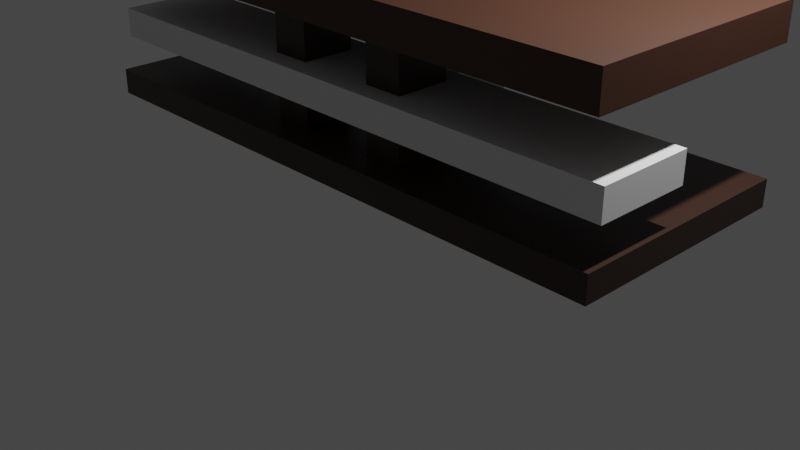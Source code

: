 # Source: teaTable.blend  (saved by Blender 2.91.10; exported with 4.5.12 LTS)
import bpy
from mathutils import Matrix  # noqa: F401  (used for matrix-valued properties, if any)

bpy.ops.wm.read_factory_settings(use_empty=True)
scene = bpy.context.scene
scene.name = 'Scene'

# ---- collections
col_collection = bpy.data.collections.new('Collection'); scene.collection.children.link(col_collection)
col_teatable = bpy.data.collections.new('teaTable'); scene.collection.children.link(col_teatable)

# ---- materials (node trees are filled in below, after node groups)
mat_material = bpy.data.materials.new('Material')
mat_material.alpha_threshold = 0.0
mat_material.line_color = (0.0, 0.0, 0.0, 1.0)
mat_material_001 = bpy.data.materials.new('Material.001')
mat_material_002 = bpy.data.materials.new('Material.002')

# ---- material node trees
mat_material.use_nodes = True; mat_material.node_tree.nodes.clear()
_N = mat_material.node_tree.nodes; _L = mat_material.node_tree.links
n0 = _N.new('ShaderNodeOutputMaterial'); n0.name = 'Material Output'; n0.location = (300, 300)
n1 = _N.new('ShaderNodeBsdfPrincipled'); n1.name = 'Principled BSDF'; n1.location = (10, 300)
n1.distribution = 'GGX'
n1.subsurface_method = 'BURLEY'
n1.inputs[0].default_value = (0.0331, 0.01402, 0.008102, 1.0)
n1.inputs[2].default_value = 0.4
n1.inputs[3].default_value = 1.45
n1.inputs[27].default_value = (0.0, 0.0, 0.0, 1.0)
n1.inputs[28].default_value = 1.0
_L.new(n1.outputs[0], n0.inputs[0])
n0.is_active_output = True
mat_material_001.use_nodes = True; mat_material_001.node_tree.nodes.clear()
_N = mat_material_001.node_tree.nodes; _L = mat_material_001.node_tree.links
n0 = _N.new('ShaderNodeBsdfPrincipled'); n0.name = 'Principled BSDF'; n0.location = (10, 300)
n0.distribution = 'GGX'
n0.subsurface_method = 'BURLEY'
n0.inputs[0].default_value = (0.06372, 0.024, 0.01224, 1.0)
n0.inputs[3].default_value = 1.45
n0.inputs[27].default_value = (0.0, 0.0, 0.0, 1.0)
n0.inputs[28].default_value = 1.0
n1 = _N.new('ShaderNodeOutputMaterial'); n1.name = 'Material Output'; n1.location = (300, 300)
_L.new(n0.outputs[0], n1.inputs[0])
n1.is_active_output = True
mat_material_002.use_nodes = True; mat_material_002.node_tree.nodes.clear()
_N = mat_material_002.node_tree.nodes; _L = mat_material_002.node_tree.links
n0 = _N.new('ShaderNodeBsdfPrincipled'); n0.name = 'Principled BSDF'; n0.location = (10, 300)
n0.distribution = 'GGX'
n0.subsurface_method = 'BURLEY'
n0.inputs[0].default_value = (0.0, 0.0, 0.0, 1.0)
n0.inputs[3].default_value = 1.45
n0.inputs[27].default_value = (0.0, 0.0, 0.0, 1.0)
n0.inputs[28].default_value = 1.0
n1 = _N.new('ShaderNodeOutputMaterial'); n1.name = 'Material Output'; n1.location = (300, 300)
_L.new(n0.outputs[0], n1.inputs[0])
n1.is_active_output = True

# ---- world
world_world = bpy.data.worlds.new('World'); scene.world = world_world
world_world.use_nodes = True; world_world.node_tree.nodes.clear()
_N = world_world.node_tree.nodes; _L = world_world.node_tree.links
n0 = _N.new('ShaderNodeOutputWorld'); n0.name = 'World Output'; n0.location = (300, 300)
n1 = _N.new('ShaderNodeBackground'); n1.name = 'Background'; n1.location = (10, 300)
n1.inputs[0].default_value = (0.05088, 0.05088, 0.05088, 1.0)
_L.new(n1.outputs[0], n0.inputs[0])
n0.is_active_output = True
world_world.color = (0.05088, 0.05088, 0.05088)
world_world.use_sun_shadow = False
world_world.sun_shadow_jitter_overblur = 0.0

# ---- cameras
cam_camera = bpy.data.cameras.new('Camera')
cam_camera.clip_end = 100.0
cam_camera.ortho_scale = 7.314

# ---- lights
light_light = bpy.data.lights.new('Light', 'POINT')
light_light.transmission_factor = 0.0
light_light.energy = 1000.0
light_light.shadow_soft_size = 0.1
light_light.shadow_maximum_resolution = 0.006
light_light.use_absolute_resolution = True

# ---- meshes
me_cube = bpy.data.meshes.new('Cube')
me_cube.from_pydata([(1.0, 1.0, 1.0), (1.0, 1.0, -1.0), (1.0, -1.0, 1.0), (1.0, -1.0, -1.0), (0.266, -1.0, 1.0), (0.266, 1.0, -1.0), (0.266, 1.0, 1.0), (0.266, -1.0, -1.0), (0.133, 1.0, 1.0), (0.133, 1.0, -1.0), (0.133, -1.0, 1.0), (0.133, -1.0, -1.0), (0.266, -0.7376, 1.0), (0.266, -0.7376, -1.0), (1.0, -0.7376, 1.0), (1.0, -0.7376, -1.0), (0.133, -0.7376, 1.0), (0.133, -0.7376, -1.0), (1.0, -0.2798, -1.0), (0.266, -0.2798, 1.0), (0.266, -0.2798, -1.0), (1.0, -0.2798, 1.0), (0.133, -0.2798, 1.0), (0.133, -0.2798, -1.0), (0.266, -0.2798, 2.699), (0.266, -0.7376, 2.699), (0.133, -0.2798, 2.699), (0.133, -0.7376, 2.699), (0.266, -0.2798, 6.593), (0.266, -0.7376, 6.593), (0.133, -0.2798, 6.593), (0.133, -0.7376, 6.593), (0.266, -0.2798, 9.773), (0.266, -0.7376, 9.773), (0.133, -0.2798, 9.773), (0.133, -0.7376, 9.773), (-1.0, 1.0, 1.0), (-1.0, 1.0, -1.0), (-1.0, -1.0, 1.0), (-1.0, -1.0, -1.0), (-0.266, -1.0, 1.0), (-0.266, 1.0, -1.0), (-0.266, 1.0, 1.0), (-0.266, -1.0, -1.0), (0.0, 1.0, -1.0), (0.0, -1.0, 1.0), (0.0, -1.0, -1.0), (0.0, 1.0, 1.0), (-0.133, 1.0, 1.0), (-0.133, 1.0, -1.0), (-0.133, -1.0, 1.0), (-0.133, -1.0, -1.0), (-0.266, -0.7376, 1.0), (-0.266, -0.7376, -1.0), (-1.0, -0.7376, 1.0), (-1.0, -0.7376, -1.0), (0.0, -0.7376, -1.0), (0.0, -0.7376, 1.0), (-0.133, -0.7376, 1.0), (-0.133, -0.7376, -1.0), (-1.0, -0.2798, -1.0), (-0.266, -0.2798, 1.0), (-0.266, -0.2798, -1.0), (-1.0, -0.2798, 1.0), (0.0, -0.2798, -1.0), (0.0, -0.2798, 1.0), (-0.133, -0.2798, 1.0), (-0.133, -0.2798, -1.0), (-0.266, -0.2798, 2.699), (-0.266, -0.7376, 2.699), (-0.133, -0.2798, 2.699), (-0.133, -0.7376, 2.699), (-0.266, -0.2798, 6.593), (-0.266, -0.7376, 6.593), (-0.133, -0.2798, 6.593), (-0.133, -0.7376, 6.593), (-0.266, -0.2798, 9.773), (-0.266, -0.7376, 9.773), (-0.133, -0.2798, 9.773), (-0.133, -0.7376, 9.773)], [], [(9, 8, 6, 5), (14, 12, 4, 2), (17, 13, 7, 11), (13, 15, 3, 7), (15, 14, 2, 3), (5, 6, 0, 1), (12, 16, 10, 4), (3, 2, 4, 7), (11, 10, 45, 46), (16, 57, 45, 10), (7, 4, 10, 11), (56, 17, 11, 46), (44, 47, 8, 9), (64, 23, 17, 56), (22, 65, 57, 16), (19, 22, 26, 24), (18, 21, 14, 15), (20, 18, 15, 13), (23, 20, 13, 17), (21, 19, 12, 14), (0, 6, 19, 21), (9, 5, 20, 23), (5, 1, 18, 20), (1, 0, 21, 18), (6, 8, 22, 19), (8, 47, 65, 22), (44, 9, 23, 64), (26, 27, 31, 30), (16, 12, 25, 27), (22, 16, 27, 26), (12, 19, 24, 25), (31, 29, 33, 35), (27, 25, 29, 31), (25, 24, 28, 29), (24, 26, 30, 28), (32, 34, 35, 33), (29, 28, 32, 33), (28, 30, 34, 32), (30, 31, 35, 34), (49, 41, 42, 48), (54, 38, 40, 52), (59, 51, 43, 53), (53, 43, 39, 55), (55, 39, 38, 54), (41, 37, 36, 42), (52, 40, 50, 58), (39, 43, 40, 38), (51, 46, 45, 50), (58, 50, 45, 57), (43, 51, 50, 40), (56, 46, 51, 59), (44, 49, 48, 47), (64, 56, 59, 67), (66, 58, 57, 65), (61, 68, 70, 66), (60, 55, 54, 63), (62, 53, 55, 60), (67, 59, 53, 62), (63, 54, 52, 61), (36, 63, 61, 42), (49, 67, 62, 41), (41, 62, 60, 37), (37, 60, 63, 36), (42, 61, 66, 48), (48, 66, 65, 47), (44, 64, 67, 49), (70, 74, 75, 71), (58, 71, 69, 52), (66, 70, 71, 58), (52, 69, 68, 61), (75, 79, 77, 73), (71, 75, 73, 69), (69, 73, 72, 68), (68, 72, 74, 70), (76, 77, 79, 78), (73, 77, 76, 72), (72, 76, 78, 74), (74, 78, 79, 75)])
_uv = me_cube.uv_layers.new(name='UVMap')
_uv.uv.foreach_set('vector', [0.375, 0.3916, 0.625, 0.3916, 0.625, 0.4083, 0.375, 0.4083, 0.625, 0.7172, 0.7167, 0.7172, 0.7167, 0.75, 0.625, 0.75, 0.2666, 0.7172, 0.2833, 0.7172, 0.2833, 0.75, 0.2666, 0.75, 0.2833, 0.7172, 0.375, 0.7172, 0.375, 0.75, 0.2833, 0.75, 0.375, 0.7172, 0.625, 0.7172, 0.625, 0.75, 0.375, 0.75, 0.375, 0.4083, 0.625, 0.4083, 0.625, 0.5, 0.375, 0.5, 0.7167, 0.7172, 0.7334, 0.7172, 0.7334, 0.75, 0.7167, 0.75, 0.375, 0.75, 0.625, 0.75, 0.625, 0.8417, 0.375, 0.8417, 0.375, 0.8584, 0.625, 0.8584, 0.625, 0.875, 0.375, 0.875, 0.7334, 0.7172, 0.75, 0.7172, 0.75, 0.75, 0.7334, 0.75, 0.375, 0.8417, 0.625, 0.8417, 0.625, 0.8584, 0.375, 0.8584, 0.25, 0.7172, 0.2666, 0.7172, 0.2666, 0.75, 0.25, 0.75, 0.375, 0.375, 0.625, 0.375, 0.625, 0.3916, 0.375, 0.3916, 0.25, 0.66, 0.2666, 0.66, 0.2666, 0.7172, 0.25, 0.7172, 0.7334, 0.66, 0.75, 0.66, 0.75, 0.7172, 0.7334, 0.7172, 0.7167, 0.66, 0.7334, 0.66, 0.7334, 0.66, 0.7167, 0.66, 0.375, 0.66, 0.625, 0.66, 0.625, 0.7172, 0.375, 0.7172, 0.2833, 0.66, 0.375, 0.66, 0.375, 0.7172, 0.2833, 0.7172, 0.2666, 0.66, 0.2833, 0.66, 0.2833, 0.7172, 0.2666, 0.7172, 0.625, 0.66, 0.7167, 0.66, 0.7167, 0.7172, 0.625, 0.7172, 0.625, 0.5, 0.7167, 0.5, 0.7167, 0.66, 0.625, 0.66, 0.2666, 0.5, 0.2833, 0.5, 0.2833, 0.66, 0.2666, 0.66, 0.2833, 0.5, 0.375, 0.5, 0.375, 0.66, 0.2833, 0.66, 0.375, 0.5, 0.625, 0.5, 0.625, 0.66, 0.375, 0.66, 0.7167, 0.5, 0.7334, 0.5, 0.7334, 0.66, 0.7167, 0.66, 0.7334, 0.5, 0.75, 0.5, 0.75, 0.66, 0.7334, 0.66, 0.25, 0.5, 0.2666, 0.5, 0.2666, 0.66, 0.25, 0.66, 0.7334, 0.66, 0.7334, 0.7172, 0.7334, 0.7172, 0.7334, 0.66, 0.7334, 0.7172, 0.7167, 0.7172, 0.7167, 0.7172, 0.7334, 0.7172, 0.7334, 0.66, 0.7334, 0.7172, 0.7334, 0.7172, 0.7334, 0.66, 0.7167, 0.7172, 0.7167, 0.66, 0.7167, 0.66, 0.7167, 0.7172, 0.7334, 0.7172, 0.7167, 0.7172, 0.7167, 0.7172, 0.7334, 0.7172, 0.7334, 0.7172, 0.7167, 0.7172, 0.7167, 0.7172, 0.7334, 0.7172, 0.7167, 0.7172, 0.7167, 0.66, 0.7167, 0.66, 0.7167, 0.7172, 0.7167, 0.66, 0.7334, 0.66, 0.7334, 0.66, 0.7167, 0.66, 0.7167, 0.66, 0.7334, 0.66, 0.7334, 0.7172, 0.7167, 0.7172, 0.7167, 0.7172, 0.7167, 0.66, 0.7167, 0.66, 0.7167, 0.7172, 0.7167, 0.66, 0.7334, 0.66, 0.7334, 0.66, 0.7167, 0.66, 0.7334, 0.66, 0.7334, 0.7172, 0.7334, 0.7172, 0.7334, 0.66, 0.375, 0.3916, 0.375, 0.4083, 0.625, 0.4083, 0.625, 0.3916, 0.625, 0.7172, 0.625, 0.75, 0.7167, 0.75, 0.7167, 0.7172, 0.2666, 0.7172, 0.2666, 0.75, 0.2833, 0.75, 0.2833, 0.7172, 0.2833, 0.7172, 0.2833, 0.75, 0.375, 0.75, 0.375, 0.7172, 0.375, 0.7172, 0.375, 0.75, 0.625, 0.75, 0.625, 0.7172, 0.375, 0.4083, 0.375, 0.5, 0.625, 0.5, 0.625, 0.4083, 0.7167, 0.7172, 0.7167, 0.75, 0.7334, 0.75, 0.7334, 0.7172, 0.375, 0.75, 0.375, 0.8417, 0.625, 0.8417, 0.625, 0.75, 0.375, 0.8584, 0.375, 0.875, 0.625, 0.875, 0.625, 0.8584, 0.7334, 0.7172, 0.7334, 0.75, 0.75, 0.75, 0.75, 0.7172, 0.375, 0.8417, 0.375, 0.8584, 0.625, 0.8584, 0.625, 0.8417, 0.25, 0.7172, 0.25, 0.75, 0.2666, 0.75, 0.2666, 0.7172, 0.375, 0.375, 0.375, 0.3916, 0.625, 0.3916, 0.625, 0.375, 0.25, 0.66, 0.25, 0.7172, 0.2666, 0.7172, 0.2666, 0.66, 0.7334, 0.66, 0.7334, 0.7172, 0.75, 0.7172, 0.75, 0.66, 0.7167, 0.66, 0.7167, 0.66, 0.7334, 0.66, 0.7334, 0.66, 0.375, 0.66, 0.375, 0.7172, 0.625, 0.7172, 0.625, 0.66, 0.2833, 0.66, 0.2833, 0.7172, 0.375, 0.7172, 0.375, 0.66, 0.2666, 0.66, 0.2666, 0.7172, 0.2833, 0.7172, 0.2833, 0.66, 0.625, 0.66, 0.625, 0.7172, 0.7167, 0.7172, 0.7167, 0.66, 0.625, 0.5, 0.625, 0.66, 0.7167, 0.66, 0.7167, 0.5, 0.2666, 0.5, 0.2666, 0.66, 0.2833, 0.66, 0.2833, 0.5, 0.2833, 0.5, 0.2833, 0.66, 0.375, 0.66, 0.375, 0.5, 0.375, 0.5, 0.375, 0.66, 0.625, 0.66, 0.625, 0.5, 0.7167, 0.5, 0.7167, 0.66, 0.7334, 0.66, 0.7334, 0.5, 0.7334, 0.5, 0.7334, 0.66, 0.75, 0.66, 0.75, 0.5, 0.25, 0.5, 0.25, 0.66, 0.2666, 0.66, 0.2666, 0.5, 0.7334, 0.66, 0.7334, 0.66, 0.7334, 0.7172, 0.7334, 0.7172, 0.7334, 0.7172, 0.7334, 0.7172, 0.7167, 0.7172, 0.7167, 0.7172, 0.7334, 0.66, 0.7334, 0.66, 0.7334, 0.7172, 0.7334, 0.7172, 0.7167, 0.7172, 0.7167, 0.7172, 0.7167, 0.66, 0.7167, 0.66, 0.7334, 0.7172, 0.7334, 0.7172, 0.7167, 0.7172, 0.7167, 0.7172, 0.7334, 0.7172, 0.7334, 0.7172, 0.7167, 0.7172, 0.7167, 0.7172, 0.7167, 0.7172, 0.7167, 0.7172, 0.7167, 0.66, 0.7167, 0.66, 0.7167, 0.66, 0.7167, 0.66, 0.7334, 0.66, 0.7334, 0.66, 0.7167, 0.66, 0.7167, 0.7172, 0.7334, 0.7172, 0.7334, 0.66, 0.7167, 0.7172, 0.7167, 0.7172, 0.7167, 0.66, 0.7167, 0.66, 0.7167, 0.66, 0.7167, 0.66, 0.7334, 0.66, 0.7334, 0.66, 0.7334, 0.66, 0.7334, 0.66, 0.7334, 0.7172, 0.7334, 0.7172])
me_cube.materials.append(mat_material)
me_cube.use_remesh_preserve_volume = False
me_cube.use_remesh_preserve_attributes = False
me_cube.use_mirror_vertex_groups = False
me_cube.update()
me_cube_001 = bpy.data.meshes.new('Cube.001')
me_cube_001.from_pydata([(-1.0, -1.0, -1.0), (-1.0, -1.0, 1.0), (-1.0, 1.0, -1.0), (-1.0, 1.0, 1.0), (1.0, -1.0, -1.0), (1.0, -1.0, 1.0), (1.0, 1.0, -1.0), (1.0, 1.0, 1.0)], [], [(0, 1, 3, 2), (2, 3, 7, 6), (6, 7, 5, 4), (4, 5, 1, 0), (2, 6, 4, 0), (7, 3, 1, 5)])
_uv = me_cube_001.uv_layers.new(name='UVMap')
_uv.uv.foreach_set('vector', [0.375, 0.0, 0.625, 0.0, 0.625, 0.25, 0.375, 0.25, 0.375, 0.25, 0.625, 0.25, 0.625, 0.5, 0.375, 0.5, 0.375, 0.5, 0.625, 0.5, 0.625, 0.75, 0.375, 0.75, 0.375, 0.75, 0.625, 0.75, 0.625, 1.0, 0.375, 1.0, 0.125, 0.5, 0.375, 0.5, 0.375, 0.75, 0.125, 0.75, 0.625, 0.5, 0.875, 0.5, 0.875, 0.75, 0.625, 0.75])
me_cube_001.use_remesh_fix_poles = True
me_cube_001.use_remesh_preserve_attributes = False
me_cube_001.use_mirror_vertex_groups = False
me_cube_001.update()
me_cube_002 = bpy.data.meshes.new('Cube.002')
me_cube_002.from_pydata([(-1.0, -1.0, -1.0), (-1.0, -1.0, 1.0), (-1.0, 1.0, -1.0), (-1.0, 1.0, 1.0), (1.0, -1.0, -1.0), (1.0, -1.0, 1.0), (1.0, 1.0, -1.0), (1.0, 1.0, 1.0)], [], [(0, 1, 3, 2), (2, 3, 7, 6), (6, 7, 5, 4), (4, 5, 1, 0), (2, 6, 4, 0), (7, 3, 1, 5)])
_uv = me_cube_002.uv_layers.new(name='UVMap')
_uv.uv.foreach_set('vector', [0.375, 0.0, 0.625, 0.0, 0.625, 0.25, 0.375, 0.25, 0.375, 0.25, 0.625, 0.25, 0.625, 0.5, 0.375, 0.5, 0.375, 0.5, 0.625, 0.5, 0.625, 0.75, 0.375, 0.75, 0.375, 0.75, 0.625, 0.75, 0.625, 1.0, 0.375, 1.0, 0.125, 0.5, 0.375, 0.5, 0.375, 0.75, 0.125, 0.75, 0.625, 0.5, 0.875, 0.5, 0.875, 0.75, 0.625, 0.75])
me_cube_002.use_remesh_fix_poles = True
me_cube_002.use_remesh_preserve_attributes = False
me_cube_002.use_mirror_vertex_groups = False
me_cube_002.update()
me_cube_003 = bpy.data.meshes.new('Cube.003')
me_cube_003.from_pydata([(-1.0, -1.0, -1.0), (-1.0, -1.0, 1.0), (-1.0, 1.0, -1.0), (-1.0, 1.0, 1.0), (1.0, -1.0, -1.0), (1.0, -1.0, 1.0), (1.0, 1.0, -1.0), (1.0, 1.0, 1.0)], [], [(0, 1, 3, 2), (2, 3, 7, 6), (6, 7, 5, 4), (4, 5, 1, 0), (2, 6, 4, 0), (7, 3, 1, 5)])
_uv = me_cube_003.uv_layers.new(name='UVMap')
_uv.uv.foreach_set('vector', [0.375, 0.0, 0.625, 0.0, 0.625, 0.25, 0.375, 0.25, 0.375, 0.25, 0.625, 0.25, 0.625, 0.5, 0.375, 0.5, 0.375, 0.5, 0.625, 0.5, 0.625, 0.75, 0.375, 0.75, 0.375, 0.75, 0.625, 0.75, 0.625, 1.0, 0.375, 1.0, 0.125, 0.5, 0.375, 0.5, 0.375, 0.75, 0.125, 0.75, 0.625, 0.5, 0.875, 0.5, 0.875, 0.75, 0.625, 0.75])
me_cube_003.materials.append(mat_material_001)
me_cube_003.use_remesh_fix_poles = True
me_cube_003.use_remesh_preserve_attributes = False
me_cube_003.use_mirror_vertex_groups = False
me_cube_003.update()
me_cube_004 = bpy.data.meshes.new('Cube.004')
me_cube_004.from_pydata([(-1.0, -1.0, -1.0), (-1.0, -1.0, 1.0), (-1.0, 1.0, -1.0), (-1.0, 1.0, 1.0), (1.0, -1.0, -1.0), (1.0, -1.0, 1.0), (1.0, 1.0, -1.0), (1.0, 1.0, 1.0)], [], [(0, 1, 3, 2), (2, 3, 7, 6), (6, 7, 5, 4), (4, 5, 1, 0), (2, 6, 4, 0), (7, 3, 1, 5)])
_uv = me_cube_004.uv_layers.new(name='UVMap')
_uv.uv.foreach_set('vector', [0.375, 0.0, 0.625, 0.0, 0.625, 0.25, 0.375, 0.25, 0.375, 0.25, 0.625, 0.25, 0.625, 0.5, 0.375, 0.5, 0.375, 0.5, 0.625, 0.5, 0.625, 0.75, 0.375, 0.75, 0.375, 0.75, 0.625, 0.75, 0.625, 1.0, 0.375, 1.0, 0.125, 0.5, 0.375, 0.5, 0.375, 0.75, 0.125, 0.75, 0.625, 0.5, 0.875, 0.5, 0.875, 0.75, 0.625, 0.75])
me_cube_004.materials.append(mat_material_002)
me_cube_004.use_remesh_fix_poles = True
me_cube_004.use_remesh_preserve_attributes = False
me_cube_004.use_mirror_vertex_groups = False
me_cube_004.update()

# ---- objects
ob_light = bpy.data.objects.new('Light', light_light)
ob_camera = bpy.data.objects.new('Camera', cam_camera)
ob_cube = bpy.data.objects.new('Cube', me_cube)
ob_cube_001 = bpy.data.objects.new('Cube.001', me_cube_001)
ob_cube_002 = bpy.data.objects.new('Cube.002', me_cube_002)
ob_cube_003 = bpy.data.objects.new('Cube.003', me_cube_003)
ob_cube_004 = bpy.data.objects.new('Cube.004', me_cube_004)

# ---- transforms, parenting, visibility, modifiers, constraints
ob_light.location = (3.737, 0.9254, 5.563)
ob_light.rotation_euler = (0.6503, 0.05522, 1.866)
ob_light.scale = (0.9, 0.9, 0.9)
ob_light.lock_rotations_4d = False
ob_light.empty_display_type = 'ARROWS'
ob_light.color = (0.0, 0.0, 0.0, 0.0)
ob_light.lineart.crease_threshold = 0.0
ob_camera.location = (7.359, -6.926, 4.958)
ob_camera.rotation_euler = (1.109, 0.0, 0.8149)
ob_camera.lock_rotations_4d = False
ob_camera.empty_display_type = 'ARROWS'
ob_camera.color = (0.0, 0.0, 0.0, 0.0)
ob_camera.display_type = 'WIRE'
ob_camera.lineart.crease_threshold = 0.0
ob_cube.location = (0.06794, 0.0467, 0.9669)
ob_cube.scale = (3.151, 1.22, 0.1346)
ob_cube.lock_rotations_4d = False
ob_cube.empty_display_type = 'ARROWS'
ob_cube.lineart.crease_threshold = 0.0
ob_cube_001.location = (0.06794, 0.8657, 1.695)
ob_cube_001.scale = (0.2055, 0.3381, 0.6015)
ob_cube_001.lineart.crease_threshold = 0.0
ob_cube_002.location = (0.06794, -0.5609, 1.603)
ob_cube_002.scale = (3.149, 0.504, 0.1536)
ob_cube_002.lineart.crease_threshold = 0.0
ob_cube_003.location = (0.06794, 0.0467, 2.471)
ob_cube_003.scale = (3.132, 1.224, 0.1799)
ob_cube_003.lineart.crease_threshold = 0.0
ob_cube_004.location = (0.06794, 0.0467, 2.664)
ob_cube_004.scale = (1.32, 0.504, 0.02482)
ob_cube_004.lineart.crease_threshold = 0.0

# ---- collection membership
col_collection.objects.link(ob_light)
col_collection.objects.link(ob_camera)
col_teatable.objects.link(ob_cube)
col_teatable.objects.link(ob_cube_001)
col_teatable.objects.link(ob_cube_002)
col_teatable.objects.link(ob_cube_003)
col_teatable.objects.link(ob_cube_004)

# ---- scene / render settings (as saved in the file)
scene.camera = ob_camera
scene.frame_start = 1; scene.frame_end = 250; scene.frame_set(1)
scene.render.engine = 'CYCLES'
scene.cycles.use_denoising = False
scene.cycles.samples = 128
scene.cycles.sampling_pattern = 'TABULATED_SOBOL'
scene.cycles.use_adaptive_sampling = False
scene.cycles.use_light_tree = False
scene.view_settings.view_transform = 'Filmic'
bpy.context.view_layer.update()
